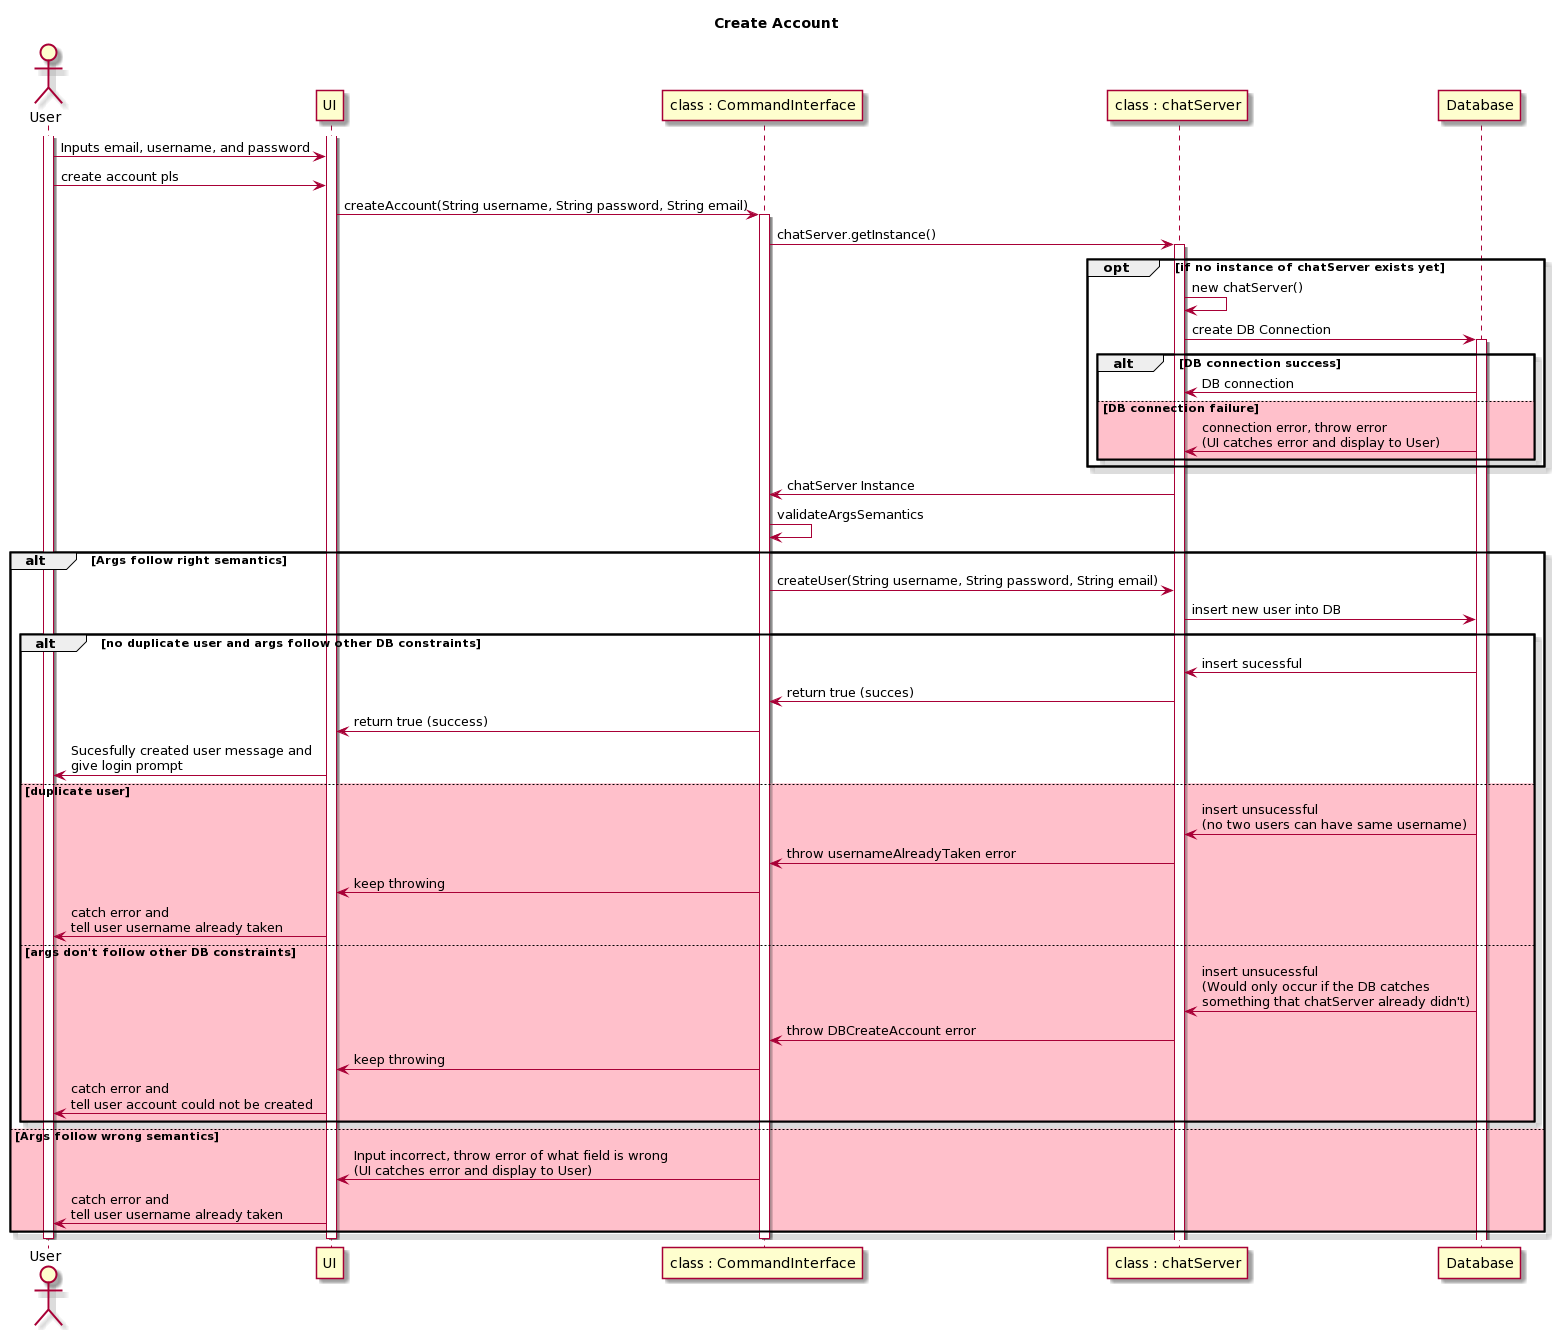

The diagram above was rendered by PlantUML. Its source (embedded in the PNG):
@startuml
skin rose

title  Create Account
actor User
participant UI
participant "class : CommandInterface" as comint
participant "class : chatServer" as chatserv
participant Database as DB

activate User
activate UI
User -> UI : Inputs email, username, and password
User -> UI : create account pls

UI -> comint : createAccount(String username, String password, String email)
activate comint

comint -> chatserv: chatServer.getInstance()
activate chatserv
opt if no instance of chatServer exists yet
	chatserv -> chatserv : new chatServer()
	chatserv -> DB : create DB Connection
	activate DB
	alt DB connection success
		chatserv <- DB : DB connection
	else #Pink DB connection failure
		chatserv <- DB : connection error, throw error\n(UI catches error and display to User)
	end
end
comint <- chatserv: chatServer Instance

comint -> comint : validateArgsSemantics
alt Args follow right semantics
	comint -> chatserv : createUser(String username, String password, String email)
	chatserv -> DB : insert new user into DB
	alt no duplicate user and args follow other DB constraints
		chatserv <- DB : insert sucessful
		comint <- chatserv : return true (succes)
		UI <- comint : return true (success)
		User <- UI : Sucesfully created user message and\ngive login prompt
	else #Pink duplicate user
		chatserv <- DB : insert unsucessful\n(no two users can have same username)
		comint <- chatserv : throw usernameAlreadyTaken error
		UI <- comint : keep throwing
		User <- UI : catch error and\ntell user username already taken
	else #Pink args don't follow other DB constraints
		chatserv <- DB : insert unsucessful\n(Would only occur if the DB catches\nsomething that chatServer already didn't)
		comint <- chatserv : throw DBCreateAccount error
		UI <- comint : keep throwing
		User <- UI : catch error and\ntell user account could not be created
	end
else #Pink Args follow wrong semantics
	UI <- comint : Input incorrect, throw error of what field is wrong\n(UI catches error and display to User)
	User <- UI : catch error and\ntell user username already taken
end
deactivate User
deactivate UI
deactivate comint
@enduml